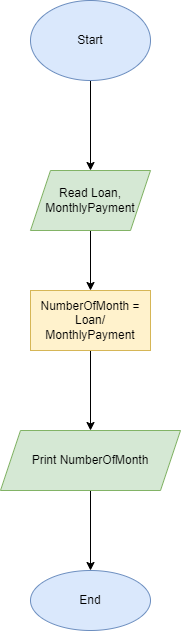

The diagram above was exported from draw.io. Its source (the exported page's mxGraphModel, read from the mxfile embedded in the PNG):
<mxGraphModel dx="868" dy="450" grid="1" gridSize="10" guides="1" tooltips="1" connect="1" arrows="1" fold="1" page="1" pageScale="1" pageWidth="827" pageHeight="1169" math="0" shadow="0">
  <root>
    <mxCell id="0" />
    <mxCell id="1" parent="0" />
    <mxCell id="uO_KXYl1qTR_LeFBlurr-3" value="" style="edgeStyle=orthogonalEdgeStyle;rounded=0;orthogonalLoop=1;jettySize=auto;html=1;" edge="1" parent="1" source="uO_KXYl1qTR_LeFBlurr-1" target="uO_KXYl1qTR_LeFBlurr-2">
      <mxGeometry relative="1" as="geometry" />
    </mxCell>
    <mxCell id="uO_KXYl1qTR_LeFBlurr-1" value="Start" style="ellipse;whiteSpace=wrap;html=1;fillColor=#dae8fc;strokeColor=#6c8ebf;" vertex="1" parent="1">
      <mxGeometry x="340" y="30" width="120" height="80" as="geometry" />
    </mxCell>
    <mxCell id="uO_KXYl1qTR_LeFBlurr-5" value="" style="edgeStyle=orthogonalEdgeStyle;rounded=0;orthogonalLoop=1;jettySize=auto;html=1;" edge="1" parent="1" source="uO_KXYl1qTR_LeFBlurr-2" target="uO_KXYl1qTR_LeFBlurr-4">
      <mxGeometry relative="1" as="geometry" />
    </mxCell>
    <mxCell id="uO_KXYl1qTR_LeFBlurr-2" value="Read Loan,&lt;br&gt;MonthlyPayment" style="shape=parallelogram;perimeter=parallelogramPerimeter;whiteSpace=wrap;html=1;fixedSize=1;fillColor=#d5e8d4;strokeColor=#82b366;" vertex="1" parent="1">
      <mxGeometry x="340" y="200" width="120" height="60" as="geometry" />
    </mxCell>
    <mxCell id="uO_KXYl1qTR_LeFBlurr-7" value="" style="edgeStyle=orthogonalEdgeStyle;rounded=0;orthogonalLoop=1;jettySize=auto;html=1;" edge="1" parent="1" source="uO_KXYl1qTR_LeFBlurr-4" target="uO_KXYl1qTR_LeFBlurr-6">
      <mxGeometry relative="1" as="geometry" />
    </mxCell>
    <mxCell id="uO_KXYl1qTR_LeFBlurr-4" value="NumberOfMonth = Loan/ MonthlyPayment" style="whiteSpace=wrap;html=1;fillColor=#fff2cc;strokeColor=#d6b656;" vertex="1" parent="1">
      <mxGeometry x="340" y="320" width="120" height="60" as="geometry" />
    </mxCell>
    <mxCell id="uO_KXYl1qTR_LeFBlurr-9" value="" style="edgeStyle=orthogonalEdgeStyle;rounded=0;orthogonalLoop=1;jettySize=auto;html=1;" edge="1" parent="1" source="uO_KXYl1qTR_LeFBlurr-6" target="uO_KXYl1qTR_LeFBlurr-8">
      <mxGeometry relative="1" as="geometry" />
    </mxCell>
    <mxCell id="uO_KXYl1qTR_LeFBlurr-6" value="Print NumberOfMonth" style="shape=parallelogram;perimeter=parallelogramPerimeter;whiteSpace=wrap;html=1;fixedSize=1;fillColor=#d5e8d4;strokeColor=#82b366;" vertex="1" parent="1">
      <mxGeometry x="310" y="460" width="180" height="60" as="geometry" />
    </mxCell>
    <mxCell id="uO_KXYl1qTR_LeFBlurr-8" value="End" style="ellipse;whiteSpace=wrap;html=1;fillColor=#dae8fc;strokeColor=#6c8ebf;" vertex="1" parent="1">
      <mxGeometry x="340" y="600" width="120" height="60" as="geometry" />
    </mxCell>
  </root>
</mxGraphModel>